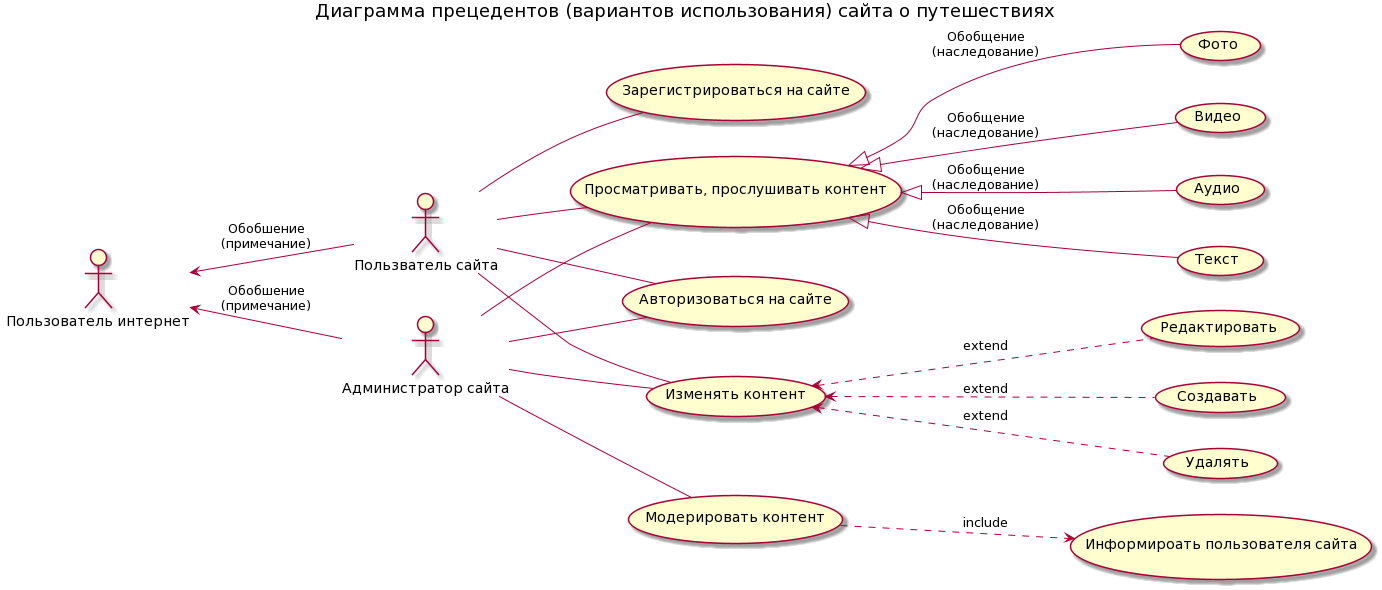

The diagram above was rendered by PlantUML. Its source (embedded in the PNG):
@startuml
title Диаграмма прецедентов (вариантов использования) сайта о путешествиях
left to right direction
:Пользватель сайта: -- (Просматривать, прослушивать контент)
:Пользватель сайта: -- (Зарегистрироваться на сайте)
:Пользватель сайта: -- (Авторизоваться на сайте)
(Просматривать, прослушивать контент) <|-- (Фото) : "Обобщение\n(наследование)"
(Просматривать, прослушивать контент) <|-- (Видео) : "Обобщение\n(наследование)"
(Просматривать, прослушивать контент) <|-- (Аудио) : "Обобщение\n(наследование)"
(Просматривать, прослушивать контент) <|-- (Текст) : "Обобщение\n(наследование)"
:Администратор сайта: -- (Авторизоваться на сайте)
:Администратор сайта: -- (Просматривать, прослушивать контент)
:Пользователь интернет: <-- :Пользватель сайта: : "Обобшение\n(примечание)"
:Пользователь интернет: <-- :Администратор сайта: : "Обобшение\n(примечание)"
:Пользватель сайта: -- (Изменять контент)
(Изменять контент) <.. (Создавать) : "extend"
(Изменять контент) <.. (Удалять) : "extend"
(Изменять контент) <.. (Редактировать) : "extend"
:Администратор сайта: -- (Изменять контент)
:Администратор сайта: -- (Модерировать контент)
(Модерировать контент) ..> (Информироать пользователя сайта) : "include"
@enduml